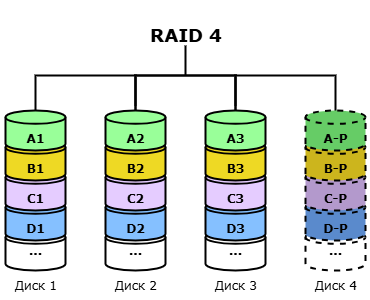

The diagram above was exported from draw.io. Its source (the exported page's mxGraphModel, read from the mxfile embedded in the PNG):
<mxGraphModel dx="2066" dy="1201" grid="1" gridSize="10" guides="1" tooltips="1" connect="1" arrows="1" fold="1" page="1" pageScale="1" pageWidth="1169" pageHeight="827" math="0" shadow="0">
  <root>
    <mxCell id="DjQIZs2sbyOhosuaeTkT-0" />
    <mxCell id="DjQIZs2sbyOhosuaeTkT-1" parent="DjQIZs2sbyOhosuaeTkT-0" />
    <mxCell id="DjQIZs2sbyOhosuaeTkT-2" value="" style="strokeWidth=2;html=1;shape=mxgraph.flowchart.annotation_1;align=left;pointerEvents=1;rotation=90;" vertex="1" parent="DjQIZs2sbyOhosuaeTkT-1">
      <mxGeometry x="515" y="95" width="40" height="100" as="geometry" />
    </mxCell>
    <mxCell id="DjQIZs2sbyOhosuaeTkT-3" value="&lt;h2&gt;&lt;font face=&quot;Verdana&quot;&gt;RAID 4&lt;/font&gt;&lt;/h2&gt;" style="text;html=1;align=center;verticalAlign=middle;resizable=0;points=[];autosize=1;strokeColor=none;fillColor=none;" vertex="1" parent="DjQIZs2sbyOhosuaeTkT-1">
      <mxGeometry x="485" y="50" width="100" height="70" as="geometry" />
    </mxCell>
    <mxCell id="DjQIZs2sbyOhosuaeTkT-4" value="" style="group;fillColor=#FFFFFF;fillStyle=auto;container=0;" vertex="1" connectable="0" parent="DjQIZs2sbyOhosuaeTkT-1">
      <mxGeometry x="350" y="160" width="70" height="190" as="geometry" />
    </mxCell>
    <mxCell id="DjQIZs2sbyOhosuaeTkT-5" value="" style="group;fillColor=#FFFFFF;fillStyle=auto;container=0;" vertex="1" connectable="0" parent="DjQIZs2sbyOhosuaeTkT-1">
      <mxGeometry x="450" y="160" width="70" height="190" as="geometry" />
    </mxCell>
    <mxCell id="DjQIZs2sbyOhosuaeTkT-6" value="" style="strokeWidth=2;html=1;shape=mxgraph.flowchart.annotation_1;align=left;pointerEvents=1;rotation=90;" vertex="1" parent="DjQIZs2sbyOhosuaeTkT-1">
      <mxGeometry x="415" y="95" width="40" height="100" as="geometry" />
    </mxCell>
    <mxCell id="DjQIZs2sbyOhosuaeTkT-7" value="" style="strokeWidth=2;html=1;shape=mxgraph.flowchart.annotation_2;align=left;labelPosition=right;pointerEvents=1;rotation=90;" vertex="1" parent="DjQIZs2sbyOhosuaeTkT-1">
      <mxGeometry x="505" y="75" width="60" height="100" as="geometry" />
    </mxCell>
    <mxCell id="DjQIZs2sbyOhosuaeTkT-8" value="" style="group;fillColor=#FFFFFF;fillStyle=auto;container=0;" vertex="1" connectable="0" parent="DjQIZs2sbyOhosuaeTkT-1">
      <mxGeometry x="550" y="160" width="70" height="190" as="geometry" />
    </mxCell>
    <mxCell id="DjQIZs2sbyOhosuaeTkT-9" value="" style="group;fillColor=#FFFFFF;fillStyle=auto;container=0;" vertex="1" connectable="0" parent="DjQIZs2sbyOhosuaeTkT-1">
      <mxGeometry x="650" y="160" width="70" height="190" as="geometry" />
    </mxCell>
    <mxCell id="DjQIZs2sbyOhosuaeTkT-10" value="" style="strokeWidth=2;html=1;shape=mxgraph.flowchart.annotation_1;align=left;pointerEvents=1;rotation=90;" vertex="1" parent="DjQIZs2sbyOhosuaeTkT-1">
      <mxGeometry x="615" y="95" width="40" height="100" as="geometry" />
    </mxCell>
    <mxCell id="DjQIZs2sbyOhosuaeTkT-11" value="&lt;font face=&quot;Verdana&quot;&gt;&lt;b&gt;...&lt;/b&gt;&lt;/font&gt;" style="strokeWidth=2;html=1;shape=mxgraph.flowchart.database;whiteSpace=wrap;" vertex="1" parent="DjQIZs2sbyOhosuaeTkT-1">
      <mxGeometry x="355" y="280" width="60" height="40" as="geometry" />
    </mxCell>
    <mxCell id="DjQIZs2sbyOhosuaeTkT-12" value="&lt;div&gt;&lt;font face=&quot;Verdana&quot;&gt;&lt;b&gt;&lt;br&gt;&lt;/b&gt;&lt;/font&gt;&lt;/div&gt;&lt;font face=&quot;Verdana&quot;&gt;&lt;b&gt;D1&lt;/b&gt;&lt;/font&gt;" style="strokeWidth=2;html=1;shape=mxgraph.flowchart.database;whiteSpace=wrap;fillColor=#85C0FF;" vertex="1" parent="DjQIZs2sbyOhosuaeTkT-1">
      <mxGeometry x="355" y="250" width="60" height="40" as="geometry" />
    </mxCell>
    <mxCell id="DjQIZs2sbyOhosuaeTkT-13" value="&lt;div&gt;&lt;font face=&quot;Verdana&quot;&gt;&lt;b&gt;&lt;br&gt;&lt;/b&gt;&lt;/font&gt;&lt;/div&gt;&lt;font face=&quot;Verdana&quot;&gt;&lt;b&gt;C1&lt;/b&gt;&lt;/font&gt;" style="strokeWidth=2;html=1;shape=mxgraph.flowchart.database;whiteSpace=wrap;fillColor=#E5CCFF;" vertex="1" parent="DjQIZs2sbyOhosuaeTkT-1">
      <mxGeometry x="355" y="220" width="60" height="40" as="geometry" />
    </mxCell>
    <mxCell id="DjQIZs2sbyOhosuaeTkT-14" value="&lt;div&gt;&lt;font face=&quot;Verdana&quot;&gt;&lt;b&gt;&lt;br&gt;&lt;/b&gt;&lt;/font&gt;&lt;/div&gt;&lt;font face=&quot;Verdana&quot;&gt;&lt;b&gt;B1&lt;/b&gt;&lt;/font&gt;" style="strokeWidth=2;html=1;shape=mxgraph.flowchart.database;whiteSpace=wrap;fillColor=#EED924;" vertex="1" parent="DjQIZs2sbyOhosuaeTkT-1">
      <mxGeometry x="355" y="190" width="60" height="40" as="geometry" />
    </mxCell>
    <mxCell id="DjQIZs2sbyOhosuaeTkT-15" value="&lt;div&gt;&lt;b style=&quot;&quot;&gt;&lt;font face=&quot;Verdana&quot;&gt;&lt;br&gt;&lt;/font&gt;&lt;/b&gt;&lt;/div&gt;&lt;b style=&quot;&quot;&gt;&lt;font face=&quot;Verdana&quot;&gt;A1&lt;/font&gt;&lt;/b&gt;" style="strokeWidth=2;html=1;shape=mxgraph.flowchart.database;whiteSpace=wrap;gradientColor=none;gradientDirection=radial;fillColor=#99FF99;" vertex="1" parent="DjQIZs2sbyOhosuaeTkT-1">
      <mxGeometry x="355" y="160" width="60" height="40" as="geometry" />
    </mxCell>
    <mxCell id="DjQIZs2sbyOhosuaeTkT-16" value="&lt;div&gt;&lt;span style=&quot;background-color: transparent; color: light-dark(rgb(0, 0, 0), rgb(255, 255, 255));&quot;&gt;&lt;font face=&quot;Verdana&quot;&gt;Диск 1&lt;/font&gt;&lt;/span&gt;&lt;/div&gt;" style="text;html=1;align=center;verticalAlign=middle;resizable=0;points=[];autosize=1;strokeColor=none;fillColor=none;" vertex="1" parent="DjQIZs2sbyOhosuaeTkT-1">
      <mxGeometry x="350" y="320" width="70" height="30" as="geometry" />
    </mxCell>
    <mxCell id="DjQIZs2sbyOhosuaeTkT-17" value="&lt;font face=&quot;Verdana&quot;&gt;&lt;b&gt;...&lt;/b&gt;&lt;/font&gt;" style="strokeWidth=2;html=1;shape=mxgraph.flowchart.database;whiteSpace=wrap;" vertex="1" parent="DjQIZs2sbyOhosuaeTkT-1">
      <mxGeometry x="455" y="280" width="60" height="40" as="geometry" />
    </mxCell>
    <mxCell id="DjQIZs2sbyOhosuaeTkT-18" value="&lt;div&gt;&lt;font face=&quot;Verdana&quot;&gt;&lt;b&gt;&lt;br&gt;&lt;/b&gt;&lt;/font&gt;&lt;/div&gt;&lt;font face=&quot;Verdana&quot;&gt;&lt;b&gt;D2&lt;/b&gt;&lt;/font&gt;" style="strokeWidth=2;html=1;shape=mxgraph.flowchart.database;whiteSpace=wrap;fillColor=#85C0FF;" vertex="1" parent="DjQIZs2sbyOhosuaeTkT-1">
      <mxGeometry x="455" y="250" width="60" height="40" as="geometry" />
    </mxCell>
    <mxCell id="DjQIZs2sbyOhosuaeTkT-19" value="&lt;div&gt;&lt;font face=&quot;Verdana&quot;&gt;&lt;b&gt;&lt;br&gt;&lt;/b&gt;&lt;/font&gt;&lt;/div&gt;&lt;font face=&quot;Verdana&quot;&gt;&lt;b&gt;C2&lt;/b&gt;&lt;/font&gt;" style="strokeWidth=2;html=1;shape=mxgraph.flowchart.database;whiteSpace=wrap;fillColor=#E5CCFF;" vertex="1" parent="DjQIZs2sbyOhosuaeTkT-1">
      <mxGeometry x="455" y="220" width="60" height="40" as="geometry" />
    </mxCell>
    <mxCell id="DjQIZs2sbyOhosuaeTkT-20" value="&lt;div&gt;&lt;font face=&quot;Verdana&quot;&gt;&lt;b&gt;&lt;br&gt;&lt;/b&gt;&lt;/font&gt;&lt;/div&gt;&lt;font face=&quot;Verdana&quot;&gt;&lt;b&gt;B2&lt;/b&gt;&lt;/font&gt;" style="strokeWidth=2;html=1;shape=mxgraph.flowchart.database;whiteSpace=wrap;fillColor=#EED924;" vertex="1" parent="DjQIZs2sbyOhosuaeTkT-1">
      <mxGeometry x="455" y="190" width="60" height="40" as="geometry" />
    </mxCell>
    <mxCell id="DjQIZs2sbyOhosuaeTkT-21" value="&lt;div&gt;&lt;b style=&quot;&quot;&gt;&lt;font face=&quot;Verdana&quot;&gt;&lt;br&gt;&lt;/font&gt;&lt;/b&gt;&lt;/div&gt;&lt;b style=&quot;&quot;&gt;&lt;font face=&quot;Verdana&quot;&gt;A2&lt;/font&gt;&lt;/b&gt;" style="strokeWidth=2;html=1;shape=mxgraph.flowchart.database;whiteSpace=wrap;gradientColor=none;gradientDirection=radial;fillColor=#99FF99;" vertex="1" parent="DjQIZs2sbyOhosuaeTkT-1">
      <mxGeometry x="455" y="160" width="60" height="40" as="geometry" />
    </mxCell>
    <mxCell id="DjQIZs2sbyOhosuaeTkT-22" value="&lt;div&gt;&lt;span style=&quot;background-color: transparent; color: light-dark(rgb(0, 0, 0), rgb(255, 255, 255));&quot;&gt;&lt;font face=&quot;Verdana&quot;&gt;Диск 2&lt;/font&gt;&lt;/span&gt;&lt;/div&gt;" style="text;html=1;align=center;verticalAlign=middle;resizable=0;points=[];autosize=1;strokeColor=none;fillColor=none;" vertex="1" parent="DjQIZs2sbyOhosuaeTkT-1">
      <mxGeometry x="450" y="320" width="70" height="30" as="geometry" />
    </mxCell>
    <mxCell id="DjQIZs2sbyOhosuaeTkT-23" value="&lt;font face=&quot;Verdana&quot;&gt;&lt;b&gt;...&lt;/b&gt;&lt;/font&gt;" style="strokeWidth=2;html=1;shape=mxgraph.flowchart.database;whiteSpace=wrap;" vertex="1" parent="DjQIZs2sbyOhosuaeTkT-1">
      <mxGeometry x="555" y="280" width="60" height="40" as="geometry" />
    </mxCell>
    <mxCell id="DjQIZs2sbyOhosuaeTkT-24" value="&lt;div&gt;&lt;br&gt;&lt;/div&gt;&lt;div&gt;&lt;font face=&quot;Verdana&quot;&gt;&lt;b&gt;D3&lt;/b&gt;&lt;/font&gt;&lt;/div&gt;" style="strokeWidth=2;html=1;shape=mxgraph.flowchart.database;whiteSpace=wrap;fillColor=#85C0FF;" vertex="1" parent="DjQIZs2sbyOhosuaeTkT-1">
      <mxGeometry x="555" y="250" width="60" height="40" as="geometry" />
    </mxCell>
    <mxCell id="DjQIZs2sbyOhosuaeTkT-25" value="&lt;br&gt;&lt;div&gt;&lt;font face=&quot;Verdana&quot;&gt;&lt;b&gt;C3&lt;/b&gt;&lt;/font&gt;&lt;/div&gt;" style="strokeWidth=2;html=1;shape=mxgraph.flowchart.database;whiteSpace=wrap;fillColor=#E5CCFF;" vertex="1" parent="DjQIZs2sbyOhosuaeTkT-1">
      <mxGeometry x="555" y="220" width="60" height="40" as="geometry" />
    </mxCell>
    <mxCell id="DjQIZs2sbyOhosuaeTkT-26" value="&lt;br&gt;&lt;div&gt;&lt;font face=&quot;Verdana&quot;&gt;&lt;b&gt;B3&lt;/b&gt;&lt;/font&gt;&lt;/div&gt;" style="strokeWidth=2;html=1;shape=mxgraph.flowchart.database;whiteSpace=wrap;fillColor=#EED924;" vertex="1" parent="DjQIZs2sbyOhosuaeTkT-1">
      <mxGeometry x="555" y="190" width="60" height="40" as="geometry" />
    </mxCell>
    <mxCell id="DjQIZs2sbyOhosuaeTkT-27" value="&lt;div&gt;&lt;b style=&quot;&quot;&gt;&lt;font face=&quot;Verdana&quot;&gt;&lt;br&gt;&lt;/font&gt;&lt;/b&gt;&lt;/div&gt;&lt;font face=&quot;Verdana&quot;&gt;&lt;b&gt;A3&lt;/b&gt;&lt;/font&gt;" style="strokeWidth=2;html=1;shape=mxgraph.flowchart.database;whiteSpace=wrap;gradientColor=none;gradientDirection=radial;fillColor=#99FF99;" vertex="1" parent="DjQIZs2sbyOhosuaeTkT-1">
      <mxGeometry x="555" y="160" width="60" height="40" as="geometry" />
    </mxCell>
    <mxCell id="DjQIZs2sbyOhosuaeTkT-28" value="&lt;div&gt;&lt;span style=&quot;background-color: transparent; color: light-dark(rgb(0, 0, 0), rgb(255, 255, 255));&quot;&gt;&lt;font face=&quot;Verdana&quot;&gt;Диск 3&lt;/font&gt;&lt;/span&gt;&lt;/div&gt;" style="text;html=1;align=center;verticalAlign=middle;resizable=0;points=[];autosize=1;strokeColor=none;fillColor=none;" vertex="1" parent="DjQIZs2sbyOhosuaeTkT-1">
      <mxGeometry x="550" y="320" width="70" height="30" as="geometry" />
    </mxCell>
    <mxCell id="DjQIZs2sbyOhosuaeTkT-29" value="&lt;font face=&quot;Verdana&quot;&gt;&lt;b&gt;...&lt;/b&gt;&lt;/font&gt;" style="strokeWidth=2;html=1;shape=mxgraph.flowchart.database;whiteSpace=wrap;dashed=1;" vertex="1" parent="DjQIZs2sbyOhosuaeTkT-1">
      <mxGeometry x="655" y="280" width="60" height="40" as="geometry" />
    </mxCell>
    <mxCell id="DjQIZs2sbyOhosuaeTkT-30" value="&lt;br&gt;&lt;div&gt;&lt;font face=&quot;Verdana&quot;&gt;&lt;b&gt;D-P&lt;/b&gt;&lt;/font&gt;&lt;/div&gt;" style="strokeWidth=2;html=1;shape=mxgraph.flowchart.database;whiteSpace=wrap;fillColor=#5A8ACC;dashed=1;" vertex="1" parent="DjQIZs2sbyOhosuaeTkT-1">
      <mxGeometry x="655" y="250" width="60" height="40" as="geometry" />
    </mxCell>
    <mxCell id="DjQIZs2sbyOhosuaeTkT-31" value="&lt;br&gt;&lt;div&gt;&lt;font face=&quot;Verdana&quot;&gt;&lt;b&gt;C-P&lt;/b&gt;&lt;/font&gt;&lt;/div&gt;" style="strokeWidth=2;html=1;shape=mxgraph.flowchart.database;whiteSpace=wrap;fillColor=#B399CC;dashed=1;" vertex="1" parent="DjQIZs2sbyOhosuaeTkT-1">
      <mxGeometry x="655" y="220" width="60" height="40" as="geometry" />
    </mxCell>
    <mxCell id="DjQIZs2sbyOhosuaeTkT-32" value="&lt;br&gt;&lt;div&gt;&lt;font face=&quot;Verdana&quot;&gt;&lt;b&gt;B-P&lt;/b&gt;&lt;/font&gt;&lt;/div&gt;" style="strokeWidth=2;html=1;shape=mxgraph.flowchart.database;whiteSpace=wrap;fillColor=#CCB51D;dashed=1;" vertex="1" parent="DjQIZs2sbyOhosuaeTkT-1">
      <mxGeometry x="655" y="190" width="60" height="40" as="geometry" />
    </mxCell>
    <mxCell id="DjQIZs2sbyOhosuaeTkT-33" value="&lt;br&gt;&lt;div&gt;&lt;font face=&quot;Verdana&quot;&gt;&lt;b&gt;A-P&lt;/b&gt;&lt;/font&gt;&lt;/div&gt;" style="strokeWidth=2;html=1;shape=mxgraph.flowchart.database;whiteSpace=wrap;gradientColor=none;gradientDirection=radial;fillColor=#66CC66;dashed=1;" vertex="1" parent="DjQIZs2sbyOhosuaeTkT-1">
      <mxGeometry x="655" y="160" width="60" height="40" as="geometry" />
    </mxCell>
    <mxCell id="DjQIZs2sbyOhosuaeTkT-34" value="&lt;div&gt;&lt;span style=&quot;background-color: transparent; color: light-dark(rgb(0, 0, 0), rgb(255, 255, 255));&quot;&gt;&lt;font face=&quot;Verdana&quot;&gt;Диск 4&lt;/font&gt;&lt;/span&gt;&lt;/div&gt;" style="text;html=1;align=center;verticalAlign=middle;resizable=0;points=[];autosize=1;strokeColor=none;fillColor=none;" vertex="1" parent="DjQIZs2sbyOhosuaeTkT-1">
      <mxGeometry x="650" y="320" width="70" height="30" as="geometry" />
    </mxCell>
  </root>
</mxGraphModel>